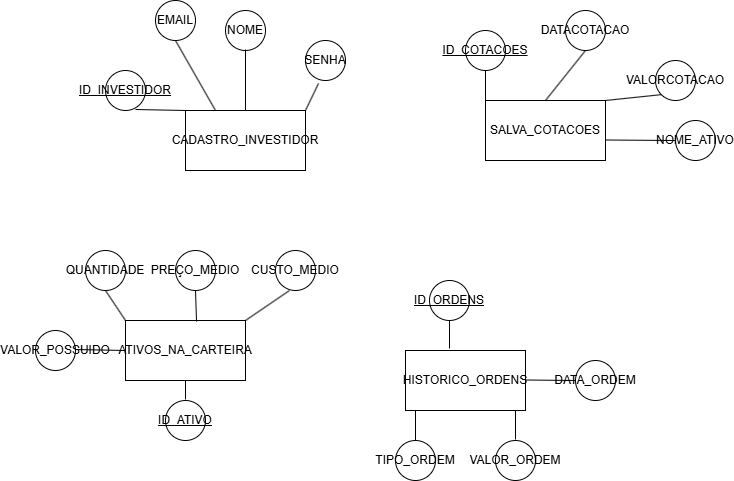

The diagram above was exported from draw.io. Its source (the exported page's mxGraphModel, read from the mxfile embedded in the PNG):
<mxGraphModel dx="2492" dy="777" grid="1" gridSize="10" guides="1" tooltips="1" connect="1" arrows="1" fold="1" page="1" pageScale="1" pageWidth="827" pageHeight="1169" math="0" shadow="0">
  <root>
    <mxCell id="0" />
    <mxCell id="1" parent="0" />
    <mxCell id="uc-qOR2NV6i4Wp0F9rI3-1" value="SALVA_COTACOES" style="rounded=0;whiteSpace=wrap;html=1;" parent="1" vertex="1">
      <mxGeometry x="450" y="210" width="120" height="60" as="geometry" />
    </mxCell>
    <mxCell id="uc-qOR2NV6i4Wp0F9rI3-2" value="CADASTRO_INVESTIDOR" style="rounded=0;whiteSpace=wrap;html=1;" parent="1" vertex="1">
      <mxGeometry x="150" y="220" width="120" height="60" as="geometry" />
    </mxCell>
    <mxCell id="uc-qOR2NV6i4Wp0F9rI3-7" value="VALORCOTACAO" style="ellipse;whiteSpace=wrap;html=1;aspect=fixed;" parent="1" vertex="1">
      <mxGeometry x="620" y="170" width="40" height="40" as="geometry" />
    </mxCell>
    <mxCell id="uc-qOR2NV6i4Wp0F9rI3-8" value="SENHA" style="ellipse;whiteSpace=wrap;html=1;aspect=fixed;" parent="1" vertex="1">
      <mxGeometry x="270" y="150" width="40" height="40" as="geometry" />
    </mxCell>
    <mxCell id="uc-qOR2NV6i4Wp0F9rI3-11" value="NOME" style="ellipse;whiteSpace=wrap;html=1;aspect=fixed;" parent="1" vertex="1">
      <mxGeometry x="190" y="120" width="40" height="40" as="geometry" />
    </mxCell>
    <mxCell id="uc-qOR2NV6i4Wp0F9rI3-12" value="EMAIL" style="ellipse;whiteSpace=wrap;html=1;aspect=fixed;" parent="1" vertex="1">
      <mxGeometry x="120" y="110" width="40" height="40" as="geometry" />
    </mxCell>
    <mxCell id="uc-qOR2NV6i4Wp0F9rI3-15" value="DATACOTACAO" style="ellipse;whiteSpace=wrap;html=1;aspect=fixed;" parent="1" vertex="1">
      <mxGeometry x="530" y="120" width="40" height="40" as="geometry" />
    </mxCell>
    <mxCell id="uc-qOR2NV6i4Wp0F9rI3-16" value="ID_&lt;span style=&quot;background-color: transparent; color: light-dark(rgb(0, 0, 0), rgb(255, 255, 255));&quot;&gt;INVESTIDOR&lt;/span&gt;" style="ellipse;whiteSpace=wrap;html=1;align=center;fontStyle=4;" parent="1" vertex="1">
      <mxGeometry x="70" y="180" width="40" height="40" as="geometry" />
    </mxCell>
    <mxCell id="uc-qOR2NV6i4Wp0F9rI3-17" value="ID_COTACOES" style="ellipse;whiteSpace=wrap;html=1;align=center;fontStyle=4;" parent="1" vertex="1">
      <mxGeometry x="430" y="140" width="40" height="40" as="geometry" />
    </mxCell>
    <mxCell id="uc-qOR2NV6i4Wp0F9rI3-18" value="" style="endArrow=none;html=1;rounded=0;entryX=0;entryY=0;entryDx=0;entryDy=0;" parent="1" target="uc-qOR2NV6i4Wp0F9rI3-2" edge="1">
      <mxGeometry relative="1" as="geometry">
        <mxPoint x="100" y="219" as="sourcePoint" />
        <mxPoint x="260" y="219" as="targetPoint" />
      </mxGeometry>
    </mxCell>
    <mxCell id="uc-qOR2NV6i4Wp0F9rI3-19" value="" style="endArrow=none;html=1;rounded=0;entryX=0.25;entryY=0;entryDx=0;entryDy=0;exitX=0.5;exitY=1;exitDx=0;exitDy=0;" parent="1" source="uc-qOR2NV6i4Wp0F9rI3-12" target="uc-qOR2NV6i4Wp0F9rI3-2" edge="1">
      <mxGeometry relative="1" as="geometry">
        <mxPoint x="140" y="159" as="sourcePoint" />
        <mxPoint x="300" y="159" as="targetPoint" />
      </mxGeometry>
    </mxCell>
    <mxCell id="uc-qOR2NV6i4Wp0F9rI3-20" value="" style="endArrow=none;html=1;rounded=0;entryX=0.5;entryY=0;entryDx=0;entryDy=0;" parent="1" target="uc-qOR2NV6i4Wp0F9rI3-2" edge="1">
      <mxGeometry relative="1" as="geometry">
        <mxPoint x="210" y="159" as="sourcePoint" />
        <mxPoint x="370" y="159" as="targetPoint" />
      </mxGeometry>
    </mxCell>
    <mxCell id="uc-qOR2NV6i4Wp0F9rI3-21" value="" style="endArrow=none;html=1;rounded=0;entryX=0.325;entryY=1.075;entryDx=0;entryDy=0;entryPerimeter=0;exitX=1;exitY=0;exitDx=0;exitDy=0;" parent="1" source="uc-qOR2NV6i4Wp0F9rI3-2" target="uc-qOR2NV6i4Wp0F9rI3-8" edge="1">
      <mxGeometry relative="1" as="geometry">
        <mxPoint x="280" y="300" as="sourcePoint" />
        <mxPoint x="440" y="300" as="targetPoint" />
      </mxGeometry>
    </mxCell>
    <mxCell id="uc-qOR2NV6i4Wp0F9rI3-22" value="" style="endArrow=none;html=1;rounded=0;exitX=0;exitY=0;exitDx=0;exitDy=0;" parent="1" source="uc-qOR2NV6i4Wp0F9rI3-1" edge="1">
      <mxGeometry relative="1" as="geometry">
        <mxPoint x="290" y="180" as="sourcePoint" />
        <mxPoint x="450" y="180" as="targetPoint" />
      </mxGeometry>
    </mxCell>
    <mxCell id="uc-qOR2NV6i4Wp0F9rI3-23" value="" style="endArrow=none;html=1;rounded=0;entryX=0.5;entryY=1;entryDx=0;entryDy=0;exitX=0.5;exitY=0;exitDx=0;exitDy=0;" parent="1" source="uc-qOR2NV6i4Wp0F9rI3-1" target="uc-qOR2NV6i4Wp0F9rI3-15" edge="1">
      <mxGeometry relative="1" as="geometry">
        <mxPoint x="280" y="300" as="sourcePoint" />
        <mxPoint x="440" y="300" as="targetPoint" />
      </mxGeometry>
    </mxCell>
    <mxCell id="uc-qOR2NV6i4Wp0F9rI3-24" value="" style="endArrow=none;html=1;rounded=0;entryX=0;entryY=1;entryDx=0;entryDy=0;exitX=1;exitY=0;exitDx=0;exitDy=0;" parent="1" source="uc-qOR2NV6i4Wp0F9rI3-1" target="uc-qOR2NV6i4Wp0F9rI3-7" edge="1">
      <mxGeometry relative="1" as="geometry">
        <mxPoint x="280" y="300" as="sourcePoint" />
        <mxPoint x="440" y="300" as="targetPoint" />
      </mxGeometry>
    </mxCell>
    <mxCell id="i6Ad6rH1_50pgJB9p8cQ-1" value="HISTORICO_ORDENS" style="rounded=0;whiteSpace=wrap;html=1;" vertex="1" parent="1">
      <mxGeometry x="370" y="460" width="120" height="60" as="geometry" />
    </mxCell>
    <mxCell id="i6Ad6rH1_50pgJB9p8cQ-2" value="ID_ORDENS" style="ellipse;whiteSpace=wrap;html=1;align=center;fontStyle=4;" vertex="1" parent="1">
      <mxGeometry x="394" y="390" width="40" height="40" as="geometry" />
    </mxCell>
    <mxCell id="i6Ad6rH1_50pgJB9p8cQ-3" value="" style="endArrow=none;html=1;rounded=0;" edge="1" parent="1">
      <mxGeometry relative="1" as="geometry">
        <mxPoint x="414" y="430" as="sourcePoint" />
        <mxPoint x="414" y="458" as="targetPoint" />
      </mxGeometry>
    </mxCell>
    <mxCell id="i6Ad6rH1_50pgJB9p8cQ-5" value="TIPO_ORDEM" style="ellipse;whiteSpace=wrap;html=1;aspect=fixed;" vertex="1" parent="1">
      <mxGeometry x="360" y="550" width="40" height="40" as="geometry" />
    </mxCell>
    <mxCell id="i6Ad6rH1_50pgJB9p8cQ-6" value="" style="endArrow=none;html=1;rounded=0;" edge="1" parent="1">
      <mxGeometry relative="1" as="geometry">
        <mxPoint x="380" y="550" as="sourcePoint" />
        <mxPoint x="380" y="520" as="targetPoint" />
      </mxGeometry>
    </mxCell>
    <mxCell id="i6Ad6rH1_50pgJB9p8cQ-7" value="VALOR_ORDEM" style="ellipse;whiteSpace=wrap;html=1;aspect=fixed;" vertex="1" parent="1">
      <mxGeometry x="460" y="550" width="40" height="40" as="geometry" />
    </mxCell>
    <mxCell id="i6Ad6rH1_50pgJB9p8cQ-8" value="" style="endArrow=none;html=1;rounded=0;" edge="1" parent="1">
      <mxGeometry relative="1" as="geometry">
        <mxPoint x="480" y="549" as="sourcePoint" />
        <mxPoint x="480" y="520" as="targetPoint" />
      </mxGeometry>
    </mxCell>
    <mxCell id="i6Ad6rH1_50pgJB9p8cQ-9" value="DATA_ORDEM" style="ellipse;whiteSpace=wrap;html=1;aspect=fixed;" vertex="1" parent="1">
      <mxGeometry x="540" y="470" width="40" height="40" as="geometry" />
    </mxCell>
    <mxCell id="i6Ad6rH1_50pgJB9p8cQ-10" value="" style="endArrow=none;html=1;rounded=0;" edge="1" parent="1">
      <mxGeometry relative="1" as="geometry">
        <mxPoint x="490" y="489.5" as="sourcePoint" />
        <mxPoint x="540" y="490" as="targetPoint" />
      </mxGeometry>
    </mxCell>
    <mxCell id="i6Ad6rH1_50pgJB9p8cQ-11" value="NOME_ATIVO" style="ellipse;whiteSpace=wrap;html=1;aspect=fixed;" vertex="1" parent="1">
      <mxGeometry x="640" y="230" width="40" height="40" as="geometry" />
    </mxCell>
    <mxCell id="i6Ad6rH1_50pgJB9p8cQ-12" value="" style="endArrow=none;html=1;rounded=0;" edge="1" parent="1">
      <mxGeometry relative="1" as="geometry">
        <mxPoint x="570" y="249.5" as="sourcePoint" />
        <mxPoint x="640" y="250" as="targetPoint" />
      </mxGeometry>
    </mxCell>
    <mxCell id="i6Ad6rH1_50pgJB9p8cQ-13" value="ATIVOS_NA_CARTEIRA" style="rounded=0;whiteSpace=wrap;html=1;" vertex="1" parent="1">
      <mxGeometry x="90" y="430" width="120" height="60" as="geometry" />
    </mxCell>
    <mxCell id="i6Ad6rH1_50pgJB9p8cQ-14" value="QUANTIDADE" style="ellipse;whiteSpace=wrap;html=1;aspect=fixed;" vertex="1" parent="1">
      <mxGeometry x="50" y="360" width="40" height="40" as="geometry" />
    </mxCell>
    <mxCell id="i6Ad6rH1_50pgJB9p8cQ-15" value="PREÇO_MEDIO" style="ellipse;whiteSpace=wrap;html=1;aspect=fixed;" vertex="1" parent="1">
      <mxGeometry x="140" y="360" width="40" height="40" as="geometry" />
    </mxCell>
    <mxCell id="i6Ad6rH1_50pgJB9p8cQ-16" value="CUSTO_MEDIO" style="ellipse;whiteSpace=wrap;html=1;aspect=fixed;" vertex="1" parent="1">
      <mxGeometry x="240" y="360" width="40" height="40" as="geometry" />
    </mxCell>
    <mxCell id="i6Ad6rH1_50pgJB9p8cQ-17" value="VALOR_POSSUIDO" style="ellipse;whiteSpace=wrap;html=1;aspect=fixed;" vertex="1" parent="1">
      <mxGeometry y="440" width="40" height="40" as="geometry" />
    </mxCell>
    <mxCell id="i6Ad6rH1_50pgJB9p8cQ-18" value="ID_ATIVO" style="ellipse;whiteSpace=wrap;html=1;align=center;fontStyle=4;" vertex="1" parent="1">
      <mxGeometry x="130" y="510" width="40" height="40" as="geometry" />
    </mxCell>
    <mxCell id="i6Ad6rH1_50pgJB9p8cQ-19" value="" style="endArrow=none;html=1;rounded=0;entryX=1;entryY=0;entryDx=0;entryDy=0;" edge="1" parent="1" target="i6Ad6rH1_50pgJB9p8cQ-13">
      <mxGeometry relative="1" as="geometry">
        <mxPoint x="254" y="400" as="sourcePoint" />
        <mxPoint x="414" y="400" as="targetPoint" />
      </mxGeometry>
    </mxCell>
    <mxCell id="i6Ad6rH1_50pgJB9p8cQ-20" value="" style="endArrow=none;html=1;rounded=0;entryX=0.592;entryY=0.017;entryDx=0;entryDy=0;entryPerimeter=0;" edge="1" parent="1" target="i6Ad6rH1_50pgJB9p8cQ-13">
      <mxGeometry relative="1" as="geometry">
        <mxPoint x="160" y="400" as="sourcePoint" />
        <mxPoint x="320" y="400" as="targetPoint" />
      </mxGeometry>
    </mxCell>
    <mxCell id="i6Ad6rH1_50pgJB9p8cQ-21" value="" style="endArrow=none;html=1;rounded=0;entryX=0;entryY=0;entryDx=0;entryDy=0;" edge="1" parent="1" target="i6Ad6rH1_50pgJB9p8cQ-13">
      <mxGeometry relative="1" as="geometry">
        <mxPoint x="70" y="400" as="sourcePoint" />
        <mxPoint x="230" y="400" as="targetPoint" />
      </mxGeometry>
    </mxCell>
    <mxCell id="i6Ad6rH1_50pgJB9p8cQ-22" value="" style="endArrow=none;html=1;rounded=0;entryX=0;entryY=0.5;entryDx=0;entryDy=0;" edge="1" parent="1" target="i6Ad6rH1_50pgJB9p8cQ-13">
      <mxGeometry relative="1" as="geometry">
        <mxPoint x="40" y="459" as="sourcePoint" />
        <mxPoint x="200" y="459" as="targetPoint" />
      </mxGeometry>
    </mxCell>
    <mxCell id="i6Ad6rH1_50pgJB9p8cQ-23" value="" style="endArrow=none;html=1;rounded=0;entryX=0.5;entryY=1;entryDx=0;entryDy=0;" edge="1" parent="1" target="i6Ad6rH1_50pgJB9p8cQ-13">
      <mxGeometry relative="1" as="geometry">
        <mxPoint x="150" y="509" as="sourcePoint" />
        <mxPoint x="310" y="509" as="targetPoint" />
      </mxGeometry>
    </mxCell>
  </root>
</mxGraphModel>